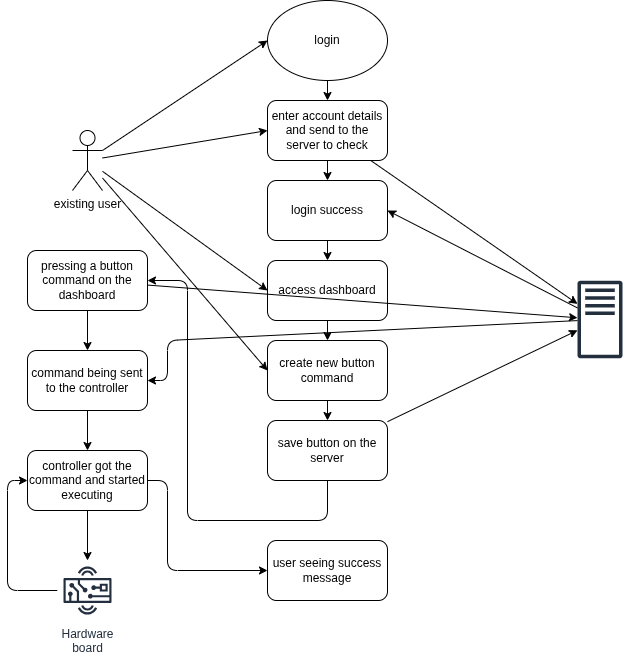

The diagram above was exported from draw.io. Its source (the exported page's mxGraphModel, read from the mxfile embedded in the PNG):
<mxGraphModel dx="1361" dy="843" grid="1" gridSize="10" guides="1" tooltips="1" connect="1" arrows="1" fold="1" page="1" pageScale="1" pageWidth="850" pageHeight="1100" math="0" shadow="0">
  <root>
    <mxCell id="0" />
    <mxCell id="1" parent="0" />
    <mxCell id="7" style="edgeStyle=none;html=1;entryX=0;entryY=0.5;entryDx=0;entryDy=0;" edge="1" parent="1" source="2" target="5">
      <mxGeometry relative="1" as="geometry" />
    </mxCell>
    <mxCell id="8" style="edgeStyle=none;html=1;entryX=0;entryY=0.5;entryDx=0;entryDy=0;" edge="1" parent="1" source="2" target="6">
      <mxGeometry relative="1" as="geometry" />
    </mxCell>
    <mxCell id="16" style="edgeStyle=none;html=1;entryX=0;entryY=0.5;entryDx=0;entryDy=0;" edge="1" parent="1" source="2" target="14">
      <mxGeometry relative="1" as="geometry" />
    </mxCell>
    <mxCell id="19" style="edgeStyle=none;html=1;entryX=0;entryY=0.5;entryDx=0;entryDy=0;" edge="1" parent="1" source="2" target="17">
      <mxGeometry relative="1" as="geometry" />
    </mxCell>
    <mxCell id="2" value="existing user" style="shape=umlActor;verticalLabelPosition=bottom;verticalAlign=top;html=1;outlineConnect=0;" vertex="1" parent="1">
      <mxGeometry x="155" y="190" width="30" height="60" as="geometry" />
    </mxCell>
    <mxCell id="35" style="edgeStyle=none;html=1;entryX=0;entryY=0.5;entryDx=0;entryDy=0;" edge="1" parent="1" source="3" target="33">
      <mxGeometry relative="1" as="geometry">
        <Array as="points">
          <mxPoint x="90" y="650" />
          <mxPoint x="90" y="540" />
        </Array>
      </mxGeometry>
    </mxCell>
    <mxCell id="3" value="Hardware&#10;board" style="sketch=0;outlineConnect=0;fontColor=#232F3E;gradientColor=none;strokeColor=#232F3E;fillColor=#ffffff;dashed=0;verticalLabelPosition=bottom;verticalAlign=top;align=center;html=1;fontSize=12;fontStyle=0;aspect=fixed;shape=mxgraph.aws4.resourceIcon;resIcon=mxgraph.aws4.hardware_board;" vertex="1" parent="1">
      <mxGeometry x="140" y="620" width="60" height="60" as="geometry" />
    </mxCell>
    <mxCell id="11" style="edgeStyle=none;html=1;entryX=1;entryY=0.5;entryDx=0;entryDy=0;" edge="1" parent="1" source="4" target="9">
      <mxGeometry relative="1" as="geometry">
        <Array as="points" />
      </mxGeometry>
    </mxCell>
    <mxCell id="30" style="edgeStyle=none;html=1;entryX=1;entryY=0.5;entryDx=0;entryDy=0;" edge="1" parent="1" source="4" target="28">
      <mxGeometry relative="1" as="geometry">
        <Array as="points">
          <mxPoint x="250" y="400" />
          <mxPoint x="250" y="440" />
        </Array>
      </mxGeometry>
    </mxCell>
    <mxCell id="4" value="" style="sketch=0;outlineConnect=0;fontColor=#232F3E;gradientColor=none;fillColor=#232F3D;strokeColor=none;dashed=0;verticalLabelPosition=bottom;verticalAlign=top;align=center;html=1;fontSize=12;fontStyle=0;aspect=fixed;pointerEvents=1;shape=mxgraph.aws4.traditional_server;" vertex="1" parent="1">
      <mxGeometry x="660" y="340" width="45" height="78" as="geometry" />
    </mxCell>
    <mxCell id="24" style="edgeStyle=none;html=1;entryX=0.5;entryY=0;entryDx=0;entryDy=0;" edge="1" parent="1" source="5" target="6">
      <mxGeometry relative="1" as="geometry" />
    </mxCell>
    <mxCell id="5" value="login" style="ellipse;whiteSpace=wrap;html=1;" vertex="1" parent="1">
      <mxGeometry x="350" y="60" width="120" height="80" as="geometry" />
    </mxCell>
    <mxCell id="10" style="edgeStyle=none;html=1;" edge="1" parent="1" source="6" target="4">
      <mxGeometry relative="1" as="geometry" />
    </mxCell>
    <mxCell id="6" value="enter account details&lt;div&gt;and send to the server to check&lt;/div&gt;" style="rounded=1;whiteSpace=wrap;html=1;" vertex="1" parent="1">
      <mxGeometry x="350" y="160" width="120" height="60" as="geometry" />
    </mxCell>
    <mxCell id="13" value="" style="edgeStyle=none;html=1;" edge="1" parent="1" source="6" target="9">
      <mxGeometry relative="1" as="geometry">
        <mxPoint x="410" y="220" as="sourcePoint" />
        <mxPoint x="410" y="380" as="targetPoint" />
      </mxGeometry>
    </mxCell>
    <mxCell id="15" style="edgeStyle=none;html=1;entryX=0.5;entryY=0;entryDx=0;entryDy=0;" edge="1" parent="1" source="9" target="14">
      <mxGeometry relative="1" as="geometry" />
    </mxCell>
    <mxCell id="9" value="login success" style="rounded=1;whiteSpace=wrap;html=1;" vertex="1" parent="1">
      <mxGeometry x="350" y="240" width="120" height="60" as="geometry" />
    </mxCell>
    <mxCell id="18" style="edgeStyle=none;html=1;" edge="1" parent="1" source="14" target="17">
      <mxGeometry relative="1" as="geometry" />
    </mxCell>
    <mxCell id="14" value="access dashboard" style="rounded=1;whiteSpace=wrap;html=1;" vertex="1" parent="1">
      <mxGeometry x="350" y="320" width="120" height="60" as="geometry" />
    </mxCell>
    <mxCell id="21" style="edgeStyle=none;html=1;entryX=0.5;entryY=0;entryDx=0;entryDy=0;" edge="1" parent="1" source="17" target="20">
      <mxGeometry relative="1" as="geometry" />
    </mxCell>
    <mxCell id="17" value="create new button command" style="rounded=1;whiteSpace=wrap;html=1;" vertex="1" parent="1">
      <mxGeometry x="350" y="400" width="120" height="60" as="geometry" />
    </mxCell>
    <mxCell id="22" style="edgeStyle=none;html=1;" edge="1" parent="1" source="20" target="4">
      <mxGeometry relative="1" as="geometry" />
    </mxCell>
    <mxCell id="25" style="edgeStyle=none;html=1;entryX=1;entryY=0.5;entryDx=0;entryDy=0;exitX=0.5;exitY=1;exitDx=0;exitDy=0;" edge="1" parent="1" source="20" target="23">
      <mxGeometry relative="1" as="geometry">
        <Array as="points">
          <mxPoint x="410" y="580" />
          <mxPoint x="270" y="580" />
          <mxPoint x="270" y="340" />
        </Array>
      </mxGeometry>
    </mxCell>
    <mxCell id="20" value="save button on the server" style="rounded=1;whiteSpace=wrap;html=1;" vertex="1" parent="1">
      <mxGeometry x="350" y="480" width="120" height="60" as="geometry" />
    </mxCell>
    <mxCell id="27" style="edgeStyle=none;html=1;" edge="1" parent="1" source="23" target="4">
      <mxGeometry relative="1" as="geometry" />
    </mxCell>
    <mxCell id="29" style="edgeStyle=none;html=1;" edge="1" parent="1" source="23" target="28">
      <mxGeometry relative="1" as="geometry" />
    </mxCell>
    <mxCell id="23" value="pressing a button command on the dashboard" style="rounded=1;whiteSpace=wrap;html=1;" vertex="1" parent="1">
      <mxGeometry x="110" y="310" width="120" height="60" as="geometry" />
    </mxCell>
    <mxCell id="31" style="edgeStyle=none;html=1;" edge="1" parent="1" source="33" target="3">
      <mxGeometry relative="1" as="geometry" />
    </mxCell>
    <mxCell id="28" value="command being sent to the controller" style="rounded=1;whiteSpace=wrap;html=1;" vertex="1" parent="1">
      <mxGeometry x="110" y="410" width="120" height="60" as="geometry" />
    </mxCell>
    <mxCell id="32" value="user seeing success message" style="rounded=1;whiteSpace=wrap;html=1;" vertex="1" parent="1">
      <mxGeometry x="350" y="600" width="120" height="60" as="geometry" />
    </mxCell>
    <mxCell id="34" value="" style="edgeStyle=none;html=1;" edge="1" parent="1" source="28" target="33">
      <mxGeometry relative="1" as="geometry">
        <mxPoint x="170" y="470" as="sourcePoint" />
        <mxPoint x="170" y="620" as="targetPoint" />
      </mxGeometry>
    </mxCell>
    <mxCell id="36" style="edgeStyle=none;html=1;entryX=0;entryY=0.5;entryDx=0;entryDy=0;" edge="1" parent="1" source="33" target="32">
      <mxGeometry relative="1" as="geometry">
        <Array as="points">
          <mxPoint x="250" y="540" />
          <mxPoint x="250" y="630" />
        </Array>
      </mxGeometry>
    </mxCell>
    <mxCell id="33" value="controller got the command and started executing" style="rounded=1;whiteSpace=wrap;html=1;" vertex="1" parent="1">
      <mxGeometry x="110" y="510" width="120" height="60" as="geometry" />
    </mxCell>
  </root>
</mxGraphModel>